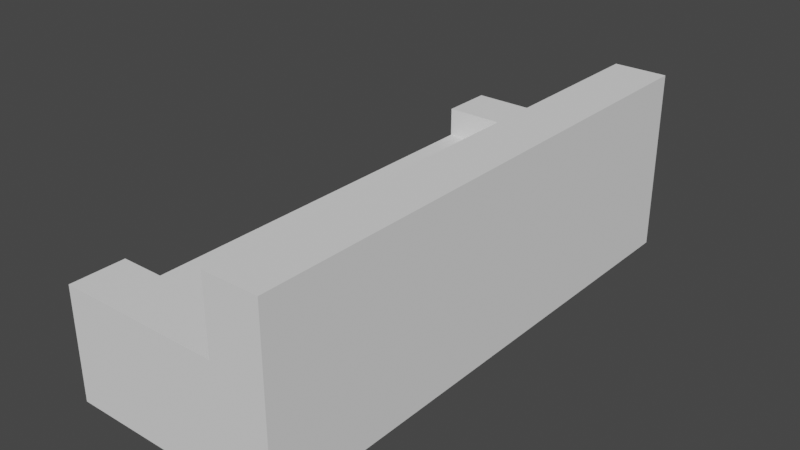 # Source: sofa_temp.blend  (saved by Blender 2.80.75; exported with 4.5.12 LTS)
import bpy
from mathutils import Matrix  # noqa: F401  (used for matrix-valued properties, if any)

bpy.ops.wm.read_factory_settings(use_empty=True)
scene = bpy.context.scene
scene.name = 'Scene'

# ---- collections
col_collection = bpy.data.collections.new('Collection'); scene.collection.children.link(col_collection)

# ---- world
world_world = bpy.data.worlds.new('World'); scene.world = world_world
world_world.use_nodes = True; world_world.node_tree.nodes.clear()
_N = world_world.node_tree.nodes; _L = world_world.node_tree.links
n0 = _N.new('ShaderNodeOutputWorld'); n0.name = 'World Output'; n0.location = (300, 300)
n1 = _N.new('ShaderNodeBackground'); n1.name = 'Background'; n1.location = (10, 300)
n1.inputs[0].default_value = (0.05088, 0.05088, 0.05088, 1.0)
_L.new(n1.outputs[0], n0.inputs[0])
n0.is_active_output = True
world_world.color = (0.05088, 0.05088, 0.05088)
world_world.use_sun_shadow = False
world_world.sun_shadow_jitter_overblur = 0.0

# ---- meshes
me_cube = bpy.data.meshes.new('Cube')
me_cube.from_pydata([(-0.5, 5.464e-08, 1.25), (-0.5, 0.373, 1.25), (-0.5, -5.464e-08, -1.25), (-0.5, 0.373, -1.25), (0.5, 5.464e-08, 1.25), (0.5, 0.373, 1.25), (0.5, -5.464e-08, -1.25), (0.5, 0.373, -1.25), (-0.5, -4.371e-08, -1.0), (-0.5, 0.373, -1.0), (0.5, -4.371e-08, -1.0), (0.5, 0.373, -1.0), (-0.5, 4.371e-08, 1.0), (0.5, 0.373, 1.0), (-0.5, 0.373, 1.0), (0.5, 4.371e-08, 1.0), (0.25, -5.464e-08, -1.25), (0.25, 0.373, -1.25), (0.25, 5.464e-08, 1.25), (0.25, 0.373, 1.25), (0.25, 0.373, -1.0), (0.25, -4.371e-08, -1.0), (0.25, 0.373, 1.0), (0.25, 4.371e-08, 1.0), (-0.5, 0.5114, -1.0), (-0.5, 0.5114, -1.25), (0.25, 0.5114, -1.25), (0.5, 0.5114, -1.25), (0.5, 0.5114, 1.0), (0.5, 0.5114, 1.25), (0.25, 0.5114, 1.25), (-0.5, 0.5114, 1.25), (0.5, 0.5114, -1.0), (0.25, 0.5114, -1.0), (-0.5, 0.5114, 1.0), (0.25, 0.5114, 1.0), (0.25, 0.8439, -1.25), (0.5, 0.8439, -1.25), (0.5, 0.8439, 1.0), (0.5, 0.8439, 1.25), (0.5, 0.8439, -1.0), (0.25, 0.8439, -1.0), (0.25, 0.8439, 1.0), (0.25, 0.8439, 1.25)], [], [(8, 9, 3, 2), (16, 17, 7, 6), (15, 13, 5, 4), (18, 19, 1, 0), (23, 15, 4, 18), (17, 3, 25, 26), (14, 1, 31, 34), (16, 6, 10, 21), (6, 7, 11, 10), (12, 14, 9, 8), (0, 1, 14, 12), (20, 9, 14, 22), (21, 10, 15, 23), (10, 11, 13, 15), (8, 21, 23, 12), (7, 17, 26, 27), (2, 16, 21, 8), (11, 7, 27, 32), (9, 20, 33, 24), (12, 23, 18, 0), (4, 5, 19, 18), (2, 3, 17, 16), (35, 34, 31, 30), (26, 25, 24, 33), (35, 30, 43, 42), (28, 32, 40, 38), (30, 29, 39, 43), (3, 9, 24, 25), (20, 22, 35, 33), (22, 14, 34, 35), (19, 5, 29, 30), (13, 11, 32, 28), (1, 19, 30, 31), (5, 13, 28, 29), (40, 41, 42, 38), (37, 36, 41, 40), (38, 42, 43, 39), (32, 27, 37, 40), (33, 35, 42, 41), (29, 28, 38, 39), (26, 33, 41, 36), (27, 26, 36, 37)])
_uv = me_cube.uv_layers.new(name='UVMap')
_uv.uv.foreach_set('vector', [0.375, 0.2211, 0.625, 0.2211, 0.625, 0.25, 0.375, 0.25, 0.375, 0.4463, 0.625, 0.4463, 0.625, 0.5, 0.375, 0.5, 0.375, 0.6394, 0.625, 0.6394, 0.625, 0.75, 0.375, 0.75, 0.375, 0.8037, 0.625, 0.8037, 0.625, 1.0, 0.375, 1.0, 0.3213, 0.6394, 0.375, 0.6394, 0.375, 0.75, 0.3213, 0.75, 0.625, 0.4463, 0.625, 0.25, 0.625, 0.25, 0.625, 0.4463, 0.625, 0.1106, 0.625, 0.0, 0.625, 0.0, 0.625, 0.1106, 0.3213, 0.5, 0.375, 0.5, 0.375, 0.5289, 0.3213, 0.5289, 0.375, 0.5, 0.625, 0.5, 0.625, 0.5289, 0.375, 0.5289, 0.375, 0.1106, 0.625, 0.1106, 0.625, 0.2211, 0.375, 0.2211, 0.375, 0.0, 0.625, 0.0, 0.625, 0.1106, 0.375, 0.1106, 0.6787, 0.5289, 0.875, 0.5289, 0.875, 0.6394, 0.6787, 0.6394, 0.3213, 0.5289, 0.375, 0.5289, 0.375, 0.6394, 0.3213, 0.6394, 0.375, 0.5289, 0.625, 0.5289, 0.625, 0.6394, 0.375, 0.6394, 0.125, 0.5289, 0.3213, 0.5289, 0.3213, 0.6394, 0.125, 0.6394, 0.625, 0.5, 0.625, 0.4463, 0.625, 0.4463, 0.625, 0.5, 0.125, 0.5, 0.3213, 0.5, 0.3213, 0.5289, 0.125, 0.5289, 0.625, 0.5289, 0.625, 0.5, 0.625, 0.5, 0.625, 0.5289, 0.875, 0.5289, 0.6787, 0.5289, 0.6787, 0.5289, 0.875, 0.5289, 0.125, 0.6394, 0.3213, 0.6394, 0.3213, 0.75, 0.125, 0.75, 0.375, 0.75, 0.625, 0.75, 0.625, 0.8037, 0.375, 0.8037, 0.375, 0.25, 0.625, 0.25, 0.625, 0.4463, 0.375, 0.4463, 0.6787, 0.6394, 0.875, 0.6394, 0.875, 0.75, 0.6787, 0.75, 0.6787, 0.5, 0.875, 0.5, 0.875, 0.5289, 0.6787, 0.5289, 0.6787, 0.6394, 0.6787, 0.75, 0.6787, 0.75, 0.6787, 0.6394, 0.625, 0.6394, 0.625, 0.5289, 0.625, 0.5289, 0.625, 0.6394, 0.625, 0.8037, 0.625, 0.75, 0.625, 0.75, 0.625, 0.8037, 0.625, 0.25, 0.625, 0.2211, 0.625, 0.2211, 0.625, 0.25, 0.6787, 0.5289, 0.6787, 0.6394, 0.6787, 0.6394, 0.6787, 0.5289, 0.6787, 0.6394, 0.875, 0.6394, 0.875, 0.6394, 0.6787, 0.6394, 0.625, 0.8037, 0.625, 0.75, 0.625, 0.75, 0.625, 0.8037, 0.625, 0.6394, 0.625, 0.5289, 0.625, 0.5289, 0.625, 0.6394, 0.625, 1.0, 0.625, 0.8037, 0.625, 0.8037, 0.625, 1.0, 0.625, 0.75, 0.625, 0.6394, 0.625, 0.6394, 0.625, 0.75, 0.625, 0.5289, 0.6787, 0.5289, 0.6787, 0.6394, 0.625, 0.6394, 0.625, 0.5, 0.6787, 0.5, 0.6787, 0.5289, 0.625, 0.5289, 0.625, 0.6394, 0.6787, 0.6394, 0.6787, 0.75, 0.625, 0.75, 0.625, 0.5289, 0.625, 0.5, 0.625, 0.5, 0.625, 0.5289, 0.6787, 0.5289, 0.6787, 0.6394, 0.6787, 0.6394, 0.6787, 0.5289, 0.625, 0.75, 0.625, 0.6394, 0.625, 0.6394, 0.625, 0.75, 0.6787, 0.5, 0.6787, 0.5289, 0.6787, 0.5289, 0.6787, 0.5, 0.625, 0.5, 0.625, 0.4463, 0.625, 0.4463, 0.625, 0.5])
me_cube.use_remesh_preserve_volume = False
me_cube.use_remesh_preserve_attributes = False
me_cube.use_mirror_vertex_groups = False
me_cube.update()

# ---- objects
ob_cube = bpy.data.objects.new('Cube', me_cube)

# ---- transforms, parenting, visibility, modifiers, constraints
ob_cube.location = (0.0, 0.0, 0.0)
ob_cube.rotation_euler = (1.571, 0.0, 0.0)
ob_cube.lineart.crease_threshold = 0.0

# ---- collection membership
col_collection.objects.link(ob_cube)

# ---- scene / render settings (as saved in the file)
scene.frame_start = 1; scene.frame_end = 250; scene.frame_set(1)
scene.render.engine = 'BLENDER_EEVEE_NEXT'
scene.cycles.use_denoising = False
scene.cycles.samples = 128
scene.cycles.sampling_pattern = 'TABULATED_SOBOL'
scene.cycles.use_adaptive_sampling = False
scene.cycles.use_light_tree = False
scene.view_settings.view_transform = 'Filmic'
bpy.context.view_layer.update()

# ---- added for rendering (the .blend has no active camera and no usable light): camera, sun
cam_auto = bpy.data.cameras.new('AutoCamera')
cam_auto.lens = 50.0
cam_auto.sensor_width = 36.0
cam_auto.clip_end = 1000.0
ob_auto_camera = bpy.data.objects.new('AutoCamera', cam_auto)
scene.collection.objects.link(ob_auto_camera)
ob_auto_camera.location = (2.61073, -3.13288, 2.51053)
ob_auto_camera.rotation_euler = (1.09748, -7.21219e-08, 0.694738)
scene.camera = ob_auto_camera
light_auto_sun = bpy.data.lights.new('AutoSun', 'SUN')
light_auto_sun.energy = 3.0
light_auto_sun.angle = 0.0523599
ob_auto_sun = bpy.data.objects.new('AutoSun', light_auto_sun)
scene.collection.objects.link(ob_auto_sun)
ob_auto_sun.rotation_euler = (0.872665, 0.174533, 0.523599)
bpy.context.view_layer.update()
